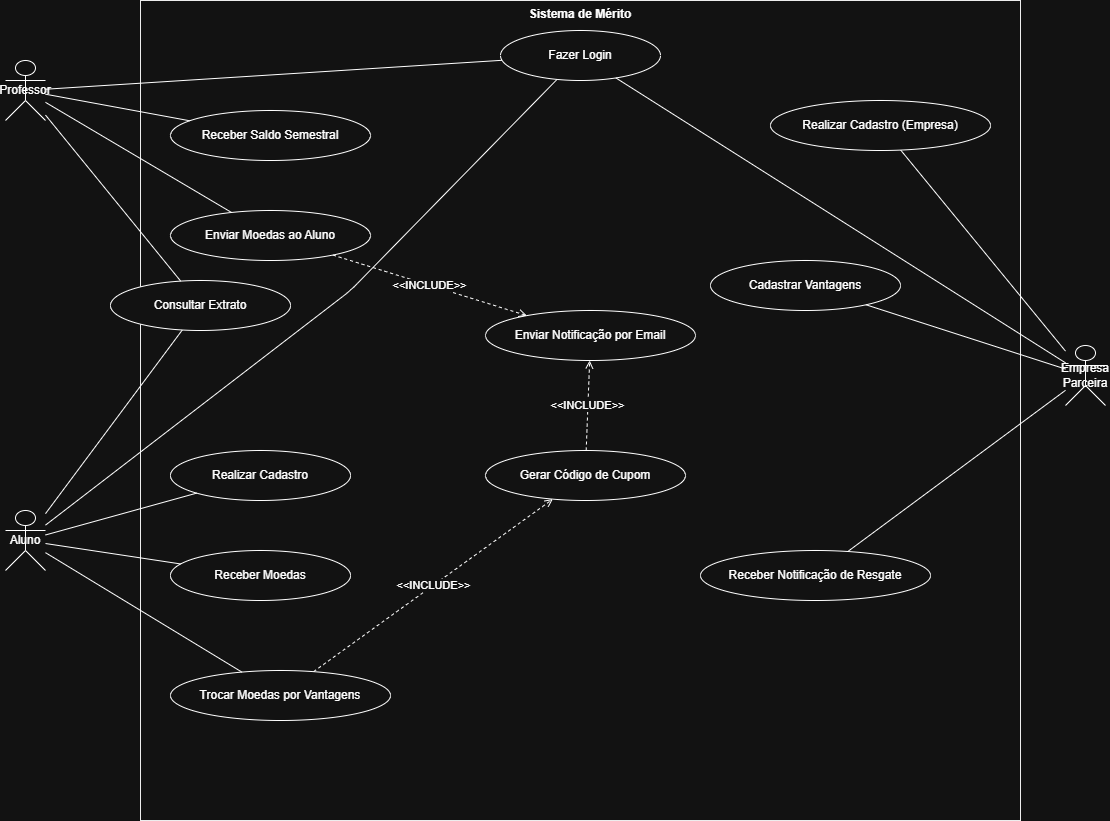

The diagram above was exported from draw.io. Its source (the exported page's mxGraphModel, read from the mxfile embedded in the PNG):
<mxGraphModel dx="1178" dy="698" grid="1" gridSize="10" guides="1" tooltips="1" connect="1" arrows="1" fold="1" page="1" pageScale="1" pageWidth="827" pageHeight="1169" math="0" shadow="0">
  <root>
    <mxCell id="0" />
    <mxCell id="1" parent="0" />
    <mxCell id="2" parent="1" style="whiteSpace=wrap;html=1;fillColor=none;strokeColor=#000000;            fontSize=16;fontStyle=1;verticalAlign=top;align=center;" value="Sistema de Mérito" vertex="1">
      <mxGeometry height="820" width="880" x="170" y="30" as="geometry" />
    </mxCell>
    <mxCell id="3" parent="1" style="shape=umlActor;whiteSpace=wrap;html=1;align=center;fontSize=12;" value="Professor" vertex="1">
      <mxGeometry height="60" width="40" x="35" y="90" as="geometry" />
    </mxCell>
    <mxCell id="4" parent="1" style="shape=umlActor;whiteSpace=wrap;html=1;align=center;fontSize=12;" value="Aluno" vertex="1">
      <mxGeometry height="60" width="40" x="35" y="540" as="geometry" />
    </mxCell>
    <mxCell id="5" parent="1" style="shape=umlActor;whiteSpace=wrap;html=1;align=center;fontSize=12;" value="Empresa Parceira" vertex="1">
      <mxGeometry height="60" width="40" x="1095" y="375" as="geometry" />
    </mxCell>
    <mxCell id="6" parent="1" style="ellipse;whiteSpace=wrap;html=1;" value="Fazer Login" vertex="1">
      <mxGeometry height="50" width="160" x="530" y="60" as="geometry" />
    </mxCell>
    <mxCell id="7" parent="1" style="ellipse;whiteSpace=wrap;html=1;" value="Receber Saldo Semestral" vertex="1">
      <mxGeometry height="50" width="200" x="200" y="140" as="geometry" />
    </mxCell>
    <mxCell id="8" parent="1" style="ellipse;whiteSpace=wrap;html=1;" value="Enviar Moedas ao Aluno" vertex="1">
      <mxGeometry height="50" width="200" x="200" y="240" as="geometry" />
    </mxCell>
    <mxCell id="9" parent="1" style="ellipse;whiteSpace=wrap;html=1;" value="Consultar Extrato" vertex="1">
      <mxGeometry height="50" width="180" x="140" y="310" as="geometry" />
    </mxCell>
    <mxCell id="10" parent="1" style="ellipse;whiteSpace=wrap;html=1;" value="Enviar Notificação por Email" vertex="1">
      <mxGeometry height="50" width="210" x="515" y="340" as="geometry" />
    </mxCell>
    <mxCell id="11" parent="1" style="ellipse;whiteSpace=wrap;html=1;" value="Gerar Código de Cupom" vertex="1">
      <mxGeometry height="50" width="200" x="515" y="480" as="geometry" />
    </mxCell>
    <mxCell id="12" parent="1" style="ellipse;whiteSpace=wrap;html=1;" value="Realizar Cadastro" vertex="1">
      <mxGeometry height="50" width="180" x="200" y="480" as="geometry" />
    </mxCell>
    <mxCell id="13" parent="1" style="ellipse;whiteSpace=wrap;html=1;" value="Receber Moedas" vertex="1">
      <mxGeometry height="50" width="180" x="200" y="580" as="geometry" />
    </mxCell>
    <mxCell id="14" parent="1" style="ellipse;whiteSpace=wrap;html=1;" value="Trocar Moedas por Vantagens" vertex="1">
      <mxGeometry height="50" width="220" x="200" y="700" as="geometry" />
    </mxCell>
    <mxCell id="15" parent="1" style="ellipse;whiteSpace=wrap;html=1;" value="Realizar Cadastro (Empresa)" vertex="1">
      <mxGeometry height="50" width="220" x="800" y="130" as="geometry" />
    </mxCell>
    <mxCell id="16" parent="1" style="ellipse;whiteSpace=wrap;html=1;" value="Cadastrar Vantagens" vertex="1">
      <mxGeometry height="50" width="190" x="740" y="290" as="geometry" />
    </mxCell>
    <mxCell id="17" parent="1" style="ellipse;whiteSpace=wrap;html=1;" value="Receber Notificação de Resgate" vertex="1">
      <mxGeometry height="50" width="230" x="730" y="580" as="geometry" />
    </mxCell>
    <mxCell id="e1" edge="1" parent="1" source="3" style="endArrow=none;html=1;" target="6">
      <mxGeometry relative="1" as="geometry" />
    </mxCell>
    <mxCell id="e2" edge="1" parent="1" source="3" style="endArrow=none;html=1;" target="7">
      <mxGeometry relative="1" as="geometry" />
    </mxCell>
    <mxCell id="e3" edge="1" parent="1" source="3" style="endArrow=none;html=1;" target="8">
      <mxGeometry relative="1" as="geometry" />
    </mxCell>
    <mxCell id="e4" edge="1" parent="1" source="3" style="endArrow=none;html=1;" target="9">
      <mxGeometry relative="1" as="geometry" />
    </mxCell>
    <mxCell id="e5" edge="1" parent="1" source="4" style="endArrow=none;html=1;" target="6">
      <mxGeometry relative="1" as="geometry">
        <Array as="points">
          <mxPoint x="380" y="320" />
        </Array>
      </mxGeometry>
    </mxCell>
    <mxCell id="e6" edge="1" parent="1" source="4" style="endArrow=none;html=1;" target="12">
      <mxGeometry relative="1" as="geometry" />
    </mxCell>
    <mxCell id="e7" edge="1" parent="1" source="4" style="endArrow=none;html=1;" target="13">
      <mxGeometry relative="1" as="geometry" />
    </mxCell>
    <mxCell id="e8" edge="1" parent="1" source="4" style="endArrow=none;html=1;" target="9">
      <mxGeometry relative="1" as="geometry" />
    </mxCell>
    <mxCell id="e9" edge="1" parent="1" source="4" style="endArrow=none;html=1;" target="14">
      <mxGeometry relative="1" as="geometry" />
    </mxCell>
    <mxCell id="e10" edge="1" parent="1" source="5" style="endArrow=none;html=1;" target="6">
      <mxGeometry relative="1" as="geometry" />
    </mxCell>
    <mxCell id="e11" edge="1" parent="1" source="5" style="endArrow=none;html=1;" target="15">
      <mxGeometry relative="1" as="geometry" />
    </mxCell>
    <mxCell id="e12" edge="1" parent="1" source="5" style="endArrow=none;html=1;" target="16">
      <mxGeometry relative="1" as="geometry" />
    </mxCell>
    <mxCell id="e13" edge="1" parent="1" source="5" style="endArrow=none;html=1;" target="17">
      <mxGeometry relative="1" as="geometry" />
    </mxCell>
    <mxCell id="inc1" edge="1" parent="1" source="8" style="dashed=1;endArrow=open;startArrow=none;html=1;fontSize=11;" target="10" value="&amp;lt;&amp;lt;INCLUDE&amp;gt;&amp;gt;">
      <mxGeometry relative="1" as="geometry" />
    </mxCell>
    <mxCell id="inc2" edge="1" parent="1" source="14" style="dashed=1;endArrow=open;startArrow=none;html=1;fontSize=11;" target="11" value="&amp;lt;&amp;lt;INCLUDE&amp;gt;&amp;gt;">
      <mxGeometry relative="1" as="geometry" />
    </mxCell>
    <mxCell id="inc3" edge="1" parent="1" source="11" style="dashed=1;endArrow=open;startArrow=none;html=1;fontSize=11;" target="10" value="&amp;lt;&amp;lt;INCLUDE&amp;gt;&amp;gt;">
      <mxGeometry relative="1" as="geometry" />
    </mxCell>
  </root>
</mxGraphModel>